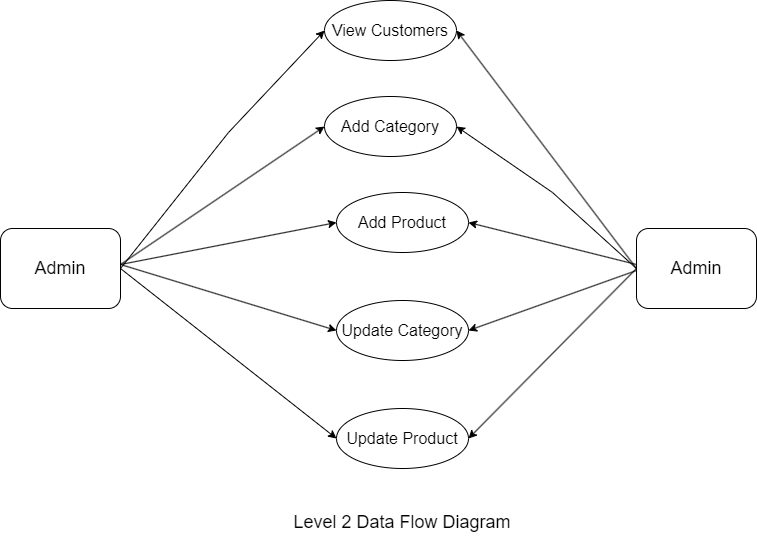

The diagram above was exported from draw.io. Its source (the exported page's mxGraphModel, read from the mxfile embedded in the PNG):
<mxGraphModel dx="794" dy="373" grid="1" gridSize="12" guides="1" tooltips="1" connect="1" arrows="1" fold="1" page="1" pageScale="1" pageWidth="850" pageHeight="1100" math="0" shadow="0">
  <root>
    <mxCell id="0" />
    <mxCell id="1" parent="0" />
    <mxCell id="hhQ0WlGQky8qscmfiC1P-3" value="&lt;font style=&quot;font-size: 18px;&quot;&gt;Admin&lt;/font&gt;" style="rounded=1;whiteSpace=wrap;html=1;" vertex="1" parent="1">
      <mxGeometry x="12" y="240" width="120" height="80" as="geometry" />
    </mxCell>
    <mxCell id="hhQ0WlGQky8qscmfiC1P-5" value="&lt;font style=&quot;font-size: 18px;&quot;&gt;Admin&lt;/font&gt;" style="rounded=1;whiteSpace=wrap;html=1;" vertex="1" parent="1">
      <mxGeometry x="648" y="240" width="120" height="80" as="geometry" />
    </mxCell>
    <mxCell id="hhQ0WlGQky8qscmfiC1P-6" value="" style="endArrow=classic;html=1;rounded=0;entryX=0;entryY=0.5;entryDx=0;entryDy=0;exitX=1;exitY=0.5;exitDx=0;exitDy=0;" edge="1" parent="1" source="hhQ0WlGQky8qscmfiC1P-3" target="hhQ0WlGQky8qscmfiC1P-12">
      <mxGeometry width="50" height="50" relative="1" as="geometry">
        <mxPoint x="220" y="220" as="sourcePoint" />
        <mxPoint x="348" y="56" as="targetPoint" />
        <Array as="points">
          <mxPoint x="240" y="144" />
        </Array>
      </mxGeometry>
    </mxCell>
    <mxCell id="hhQ0WlGQky8qscmfiC1P-7" value="" style="endArrow=classic;html=1;rounded=0;exitX=0;exitY=0.5;exitDx=0;exitDy=0;entryX=1;entryY=0.5;entryDx=0;entryDy=0;" edge="1" parent="1" source="hhQ0WlGQky8qscmfiC1P-5" target="hhQ0WlGQky8qscmfiC1P-12">
      <mxGeometry width="50" height="50" relative="1" as="geometry">
        <mxPoint x="469.31999999999994" y="65.68" as="sourcePoint" />
        <mxPoint x="432" y="108" as="targetPoint" />
      </mxGeometry>
    </mxCell>
    <mxCell id="hhQ0WlGQky8qscmfiC1P-8" value="" style="endArrow=classic;html=1;rounded=0;entryX=1;entryY=0.5;entryDx=0;entryDy=0;" edge="1" parent="1" target="hhQ0WlGQky8qscmfiC1P-16">
      <mxGeometry width="50" height="50" relative="1" as="geometry">
        <mxPoint x="648" y="280" as="sourcePoint" />
        <mxPoint x="480" y="384" as="targetPoint" />
      </mxGeometry>
    </mxCell>
    <mxCell id="hhQ0WlGQky8qscmfiC1P-9" value="" style="endArrow=classic;html=1;rounded=0;exitX=1;exitY=0.604;exitDx=0;exitDy=0;exitPerimeter=0;entryX=0;entryY=0.5;entryDx=0;entryDy=0;" edge="1" parent="1" source="hhQ0WlGQky8qscmfiC1P-3" target="hhQ0WlGQky8qscmfiC1P-16">
      <mxGeometry width="50" height="50" relative="1" as="geometry">
        <mxPoint x="252" y="144" as="sourcePoint" />
        <mxPoint x="336" y="396" as="targetPoint" />
        <Array as="points">
          <mxPoint x="132" y="280" />
        </Array>
      </mxGeometry>
    </mxCell>
    <mxCell id="hhQ0WlGQky8qscmfiC1P-10" value="&lt;font style=&quot;font-size: 18px;&quot;&gt;Level 2 Data Flow Diagram&lt;/font&gt;" style="rounded=1;whiteSpace=wrap;html=1;strokeColor=none;" vertex="1" parent="1">
      <mxGeometry x="294" y="504" width="240" height="60" as="geometry" />
    </mxCell>
    <mxCell id="hhQ0WlGQky8qscmfiC1P-12" value="&lt;font style=&quot;font-size: 16px;&quot;&gt;View Customers&lt;/font&gt;" style="ellipse;whiteSpace=wrap;html=1;" vertex="1" parent="1">
      <mxGeometry x="336" y="12" width="132" height="60" as="geometry" />
    </mxCell>
    <mxCell id="hhQ0WlGQky8qscmfiC1P-13" value="&lt;font style=&quot;font-size: 16px;&quot;&gt;Add Category&lt;/font&gt;" style="ellipse;whiteSpace=wrap;html=1;" vertex="1" parent="1">
      <mxGeometry x="336" y="108" width="132" height="60" as="geometry" />
    </mxCell>
    <mxCell id="hhQ0WlGQky8qscmfiC1P-14" value="&lt;font style=&quot;font-size: 16px;&quot;&gt;Add Product&lt;/font&gt;" style="ellipse;whiteSpace=wrap;html=1;" vertex="1" parent="1">
      <mxGeometry x="348" y="204" width="132" height="60" as="geometry" />
    </mxCell>
    <mxCell id="hhQ0WlGQky8qscmfiC1P-15" value="&lt;font style=&quot;font-size: 16px;&quot;&gt;Update Category&lt;/font&gt;" style="ellipse;whiteSpace=wrap;html=1;" vertex="1" parent="1">
      <mxGeometry x="348" y="312" width="132" height="60" as="geometry" />
    </mxCell>
    <mxCell id="hhQ0WlGQky8qscmfiC1P-16" value="&lt;font style=&quot;font-size: 16px;&quot;&gt;Update Product&lt;/font&gt;" style="ellipse;whiteSpace=wrap;html=1;" vertex="1" parent="1">
      <mxGeometry x="348" y="420" width="132" height="60" as="geometry" />
    </mxCell>
    <mxCell id="hhQ0WlGQky8qscmfiC1P-19" value="" style="endArrow=classic;html=1;rounded=0;entryX=0;entryY=0.5;entryDx=0;entryDy=0;" edge="1" parent="1" target="hhQ0WlGQky8qscmfiC1P-13">
      <mxGeometry width="50" height="50" relative="1" as="geometry">
        <mxPoint x="132" y="276" as="sourcePoint" />
        <mxPoint x="348" y="42" as="targetPoint" />
        <Array as="points" />
      </mxGeometry>
    </mxCell>
    <mxCell id="hhQ0WlGQky8qscmfiC1P-20" value="" style="endArrow=classic;html=1;rounded=0;entryX=1;entryY=0.5;entryDx=0;entryDy=0;exitX=0;exitY=0.5;exitDx=0;exitDy=0;" edge="1" parent="1" source="hhQ0WlGQky8qscmfiC1P-5" target="hhQ0WlGQky8qscmfiC1P-13">
      <mxGeometry width="50" height="50" relative="1" as="geometry">
        <mxPoint x="144" y="288" as="sourcePoint" />
        <mxPoint x="348" y="126" as="targetPoint" />
        <Array as="points">
          <mxPoint x="564" y="204" />
        </Array>
      </mxGeometry>
    </mxCell>
    <mxCell id="hhQ0WlGQky8qscmfiC1P-21" value="" style="endArrow=classic;html=1;rounded=0;entryX=0;entryY=0.5;entryDx=0;entryDy=0;" edge="1" parent="1" target="hhQ0WlGQky8qscmfiC1P-14">
      <mxGeometry width="50" height="50" relative="1" as="geometry">
        <mxPoint x="132" y="276" as="sourcePoint" />
        <mxPoint x="348" y="126" as="targetPoint" />
        <Array as="points" />
      </mxGeometry>
    </mxCell>
    <mxCell id="hhQ0WlGQky8qscmfiC1P-22" value="" style="endArrow=classic;html=1;rounded=0;entryX=1;entryY=0.5;entryDx=0;entryDy=0;" edge="1" parent="1" target="hhQ0WlGQky8qscmfiC1P-14">
      <mxGeometry width="50" height="50" relative="1" as="geometry">
        <mxPoint x="648" y="276" as="sourcePoint" />
        <mxPoint x="468" y="180" as="targetPoint" />
        <Array as="points" />
      </mxGeometry>
    </mxCell>
    <mxCell id="hhQ0WlGQky8qscmfiC1P-23" value="" style="endArrow=classic;html=1;rounded=0;entryX=0;entryY=0.5;entryDx=0;entryDy=0;" edge="1" parent="1" target="hhQ0WlGQky8qscmfiC1P-15">
      <mxGeometry width="50" height="50" relative="1" as="geometry">
        <mxPoint x="132" y="276" as="sourcePoint" />
        <mxPoint x="360" y="222" as="targetPoint" />
        <Array as="points" />
      </mxGeometry>
    </mxCell>
    <mxCell id="hhQ0WlGQky8qscmfiC1P-24" value="" style="endArrow=classic;html=1;rounded=0;entryX=1;entryY=0.5;entryDx=0;entryDy=0;" edge="1" parent="1" target="hhQ0WlGQky8qscmfiC1P-15">
      <mxGeometry width="50" height="50" relative="1" as="geometry">
        <mxPoint x="648" y="282" as="sourcePoint" />
        <mxPoint x="480" y="216" as="targetPoint" />
        <Array as="points" />
      </mxGeometry>
    </mxCell>
  </root>
</mxGraphModel>